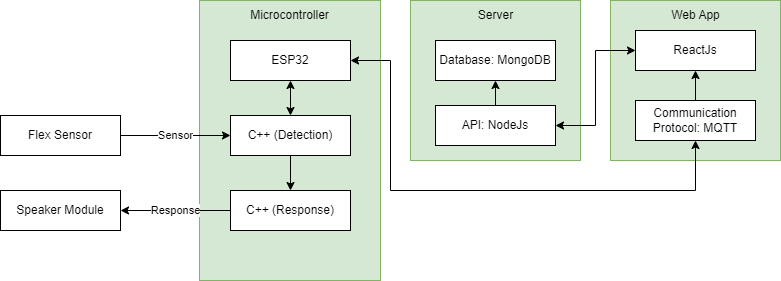

The diagram above was exported from draw.io. Its source (the exported page's mxGraphModel, read from the mxfile embedded in the PNG):
<mxGraphModel dx="794" dy="446" grid="1" gridSize="10" guides="1" tooltips="1" connect="1" arrows="1" fold="1" page="1" pageScale="1" pageWidth="827" pageHeight="1169" math="0" shadow="0">
  <root>
    <mxCell id="0" />
    <mxCell id="1" parent="0" />
    <mxCell id="yz7G3cF9f_0SHk7-zGka-1" value="" style="rounded=0;whiteSpace=wrap;html=1;fillColor=#d5e8d4;strokeColor=#82b366;fontSize=9;" vertex="1" parent="1">
      <mxGeometry x="450" y="50" width="170" height="160" as="geometry" />
    </mxCell>
    <mxCell id="w-PbXVHPTUIByGKAyEJm-3" value="" style="rounded=0;whiteSpace=wrap;html=1;fillColor=#d5e8d4;strokeColor=#82b366;" parent="1" vertex="1">
      <mxGeometry x="239" y="50" width="181" height="280" as="geometry" />
    </mxCell>
    <mxCell id="w-PbXVHPTUIByGKAyEJm-4" value="Microcontroller" style="text;html=1;strokeColor=none;fillColor=none;align=center;verticalAlign=middle;whiteSpace=wrap;rounded=0;" parent="1" vertex="1">
      <mxGeometry x="277" y="50" width="105" height="30" as="geometry" />
    </mxCell>
    <mxCell id="w-PbXVHPTUIByGKAyEJm-18" value="Sensor" style="edgeStyle=orthogonalEdgeStyle;rounded=0;orthogonalLoop=1;jettySize=auto;html=1;entryX=0;entryY=0.5;entryDx=0;entryDy=0;" parent="1" source="w-PbXVHPTUIByGKAyEJm-9" target="w-PbXVHPTUIByGKAyEJm-16" edge="1">
      <mxGeometry relative="1" as="geometry" />
    </mxCell>
    <mxCell id="w-PbXVHPTUIByGKAyEJm-9" value="Flex Sensor" style="rounded=0;whiteSpace=wrap;html=1;" parent="1" vertex="1">
      <mxGeometry x="40" y="165" width="120" height="40" as="geometry" />
    </mxCell>
    <mxCell id="w-PbXVHPTUIByGKAyEJm-10" value="Speaker Module" style="rounded=0;whiteSpace=wrap;html=1;" parent="1" vertex="1">
      <mxGeometry x="40" y="240" width="120" height="40" as="geometry" />
    </mxCell>
    <mxCell id="w-PbXVHPTUIByGKAyEJm-11" value="" style="rounded=0;whiteSpace=wrap;html=1;fillColor=#d5e8d4;strokeColor=#82b366;" parent="1" vertex="1">
      <mxGeometry x="650" y="50" width="170" height="160" as="geometry" />
    </mxCell>
    <mxCell id="w-PbXVHPTUIByGKAyEJm-12" value="Web App" style="text;html=1;strokeColor=none;fillColor=none;align=center;verticalAlign=middle;whiteSpace=wrap;rounded=0;" parent="1" vertex="1">
      <mxGeometry x="682.5" y="50" width="105" height="30" as="geometry" />
    </mxCell>
    <mxCell id="w-PbXVHPTUIByGKAyEJm-13" value="ReactJs" style="rounded=0;whiteSpace=wrap;html=1;" parent="1" vertex="1">
      <mxGeometry x="675" y="80" width="120" height="40" as="geometry" />
    </mxCell>
    <mxCell id="w-PbXVHPTUIByGKAyEJm-27" style="edgeStyle=orthogonalEdgeStyle;rounded=0;orthogonalLoop=1;jettySize=auto;html=1;entryX=0.5;entryY=1;entryDx=0;entryDy=0;startArrow=classic;startFill=1;" parent="1" source="w-PbXVHPTUIByGKAyEJm-14" target="yz7G3cF9f_0SHk7-zGka-6" edge="1">
      <mxGeometry relative="1" as="geometry">
        <Array as="points">
          <mxPoint x="430" y="110" />
          <mxPoint x="430" y="240" />
          <mxPoint x="735" y="240" />
        </Array>
      </mxGeometry>
    </mxCell>
    <mxCell id="w-PbXVHPTUIByGKAyEJm-14" value="ESP32" style="rounded=0;whiteSpace=wrap;html=1;" parent="1" vertex="1">
      <mxGeometry x="270" y="90" width="120" height="40" as="geometry" />
    </mxCell>
    <mxCell id="w-PbXVHPTUIByGKAyEJm-21" value="Response" style="edgeStyle=orthogonalEdgeStyle;rounded=0;orthogonalLoop=1;jettySize=auto;html=1;entryX=1;entryY=0.5;entryDx=0;entryDy=0;" parent="1" source="w-PbXVHPTUIByGKAyEJm-15" target="w-PbXVHPTUIByGKAyEJm-10" edge="1">
      <mxGeometry relative="1" as="geometry" />
    </mxCell>
    <mxCell id="w-PbXVHPTUIByGKAyEJm-15" value="C++ (Response)" style="rounded=0;whiteSpace=wrap;html=1;" parent="1" vertex="1">
      <mxGeometry x="270" y="240" width="120" height="40" as="geometry" />
    </mxCell>
    <mxCell id="w-PbXVHPTUIByGKAyEJm-26" style="edgeStyle=orthogonalEdgeStyle;rounded=0;orthogonalLoop=1;jettySize=auto;html=1;entryX=0.5;entryY=1;entryDx=0;entryDy=0;startArrow=classic;startFill=1;" parent="1" source="w-PbXVHPTUIByGKAyEJm-16" target="w-PbXVHPTUIByGKAyEJm-14" edge="1">
      <mxGeometry relative="1" as="geometry" />
    </mxCell>
    <mxCell id="w-PbXVHPTUIByGKAyEJm-30" style="edgeStyle=orthogonalEdgeStyle;rounded=0;orthogonalLoop=1;jettySize=auto;html=1;entryX=0.5;entryY=0;entryDx=0;entryDy=0;" parent="1" source="w-PbXVHPTUIByGKAyEJm-16" target="w-PbXVHPTUIByGKAyEJm-15" edge="1">
      <mxGeometry relative="1" as="geometry" />
    </mxCell>
    <mxCell id="w-PbXVHPTUIByGKAyEJm-16" value="C++ (Detection)" style="rounded=0;whiteSpace=wrap;html=1;" parent="1" vertex="1">
      <mxGeometry x="270" y="165" width="120" height="40" as="geometry" />
    </mxCell>
    <mxCell id="w-PbXVHPTUIByGKAyEJm-22" value="Database: MongoDB" style="rounded=0;whiteSpace=wrap;html=1;" parent="1" vertex="1">
      <mxGeometry x="475" y="90" width="120" height="40" as="geometry" />
    </mxCell>
    <mxCell id="w-PbXVHPTUIByGKAyEJm-24" style="edgeStyle=orthogonalEdgeStyle;rounded=0;orthogonalLoop=1;jettySize=auto;html=1;entryX=0;entryY=0.5;entryDx=0;entryDy=0;startArrow=classic;startFill=1;" parent="1" source="w-PbXVHPTUIByGKAyEJm-23" target="w-PbXVHPTUIByGKAyEJm-13" edge="1">
      <mxGeometry relative="1" as="geometry" />
    </mxCell>
    <mxCell id="w-PbXVHPTUIByGKAyEJm-28" style="edgeStyle=orthogonalEdgeStyle;rounded=0;orthogonalLoop=1;jettySize=auto;html=1;entryX=0.5;entryY=1;entryDx=0;entryDy=0;" parent="1" source="w-PbXVHPTUIByGKAyEJm-23" target="w-PbXVHPTUIByGKAyEJm-22" edge="1">
      <mxGeometry relative="1" as="geometry" />
    </mxCell>
    <mxCell id="w-PbXVHPTUIByGKAyEJm-23" value="API: NodeJs" style="rounded=0;whiteSpace=wrap;html=1;" parent="1" vertex="1">
      <mxGeometry x="475" y="155" width="120" height="40" as="geometry" />
    </mxCell>
    <mxCell id="yz7G3cF9f_0SHk7-zGka-2" value="Server" style="text;html=1;strokeColor=none;fillColor=none;align=center;verticalAlign=middle;whiteSpace=wrap;rounded=0;" vertex="1" parent="1">
      <mxGeometry x="482.5" y="50" width="105" height="30" as="geometry" />
    </mxCell>
    <mxCell id="yz7G3cF9f_0SHk7-zGka-7" value="" style="edgeStyle=orthogonalEdgeStyle;rounded=0;orthogonalLoop=1;jettySize=auto;html=1;" edge="1" parent="1" source="yz7G3cF9f_0SHk7-zGka-6" target="w-PbXVHPTUIByGKAyEJm-13">
      <mxGeometry relative="1" as="geometry" />
    </mxCell>
    <mxCell id="yz7G3cF9f_0SHk7-zGka-6" value="Communication Protocol: MQTT" style="rounded=0;whiteSpace=wrap;html=1;" vertex="1" parent="1">
      <mxGeometry x="675" y="150" width="120" height="40" as="geometry" />
    </mxCell>
  </root>
</mxGraphModel>